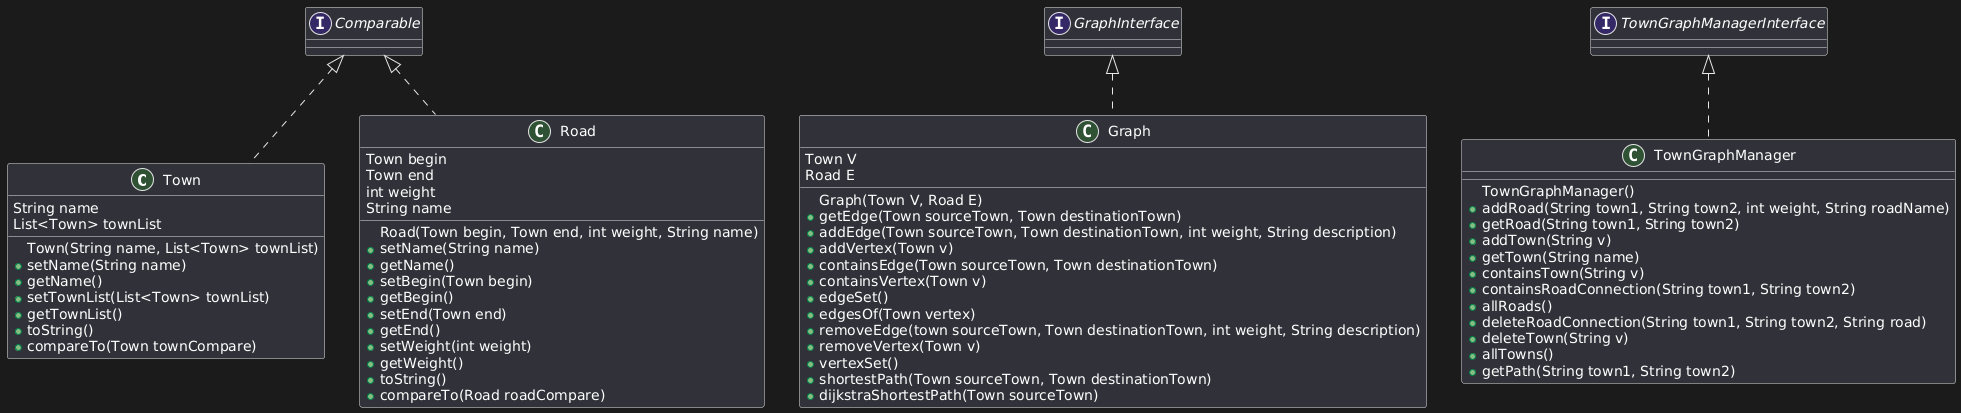

The diagram above was rendered by PlantUML. Its source (embedded in the PNG):
@startuml
Class Town implements Comparable<Town>{
    Town(String name, List<Town> townList)
    String name
    List<Town> townList
    +setName(String name)
    +getName()
    +setTownList(List<Town> townList)
    +getTownList()
    +toString()
    +compareTo(Town townCompare)
}
Class Road implements Comparable<Road> {
    Road(Town begin, Town end, int weight, String name)
    Town begin
    Town end
    int weight
    String name
    +setName(String name)
    +getName()
    +setBegin(Town begin)
    +getBegin()
    +setEnd(Town end)
    +getEnd()
    +setWeight(int weight)
    +getWeight()
    +toString()
    +compareTo(Road roadCompare)
}
Class Graph implements GraphInterface<Town,Road> {
    Graph(Town V, Road E)
    Town V 
    Road E
    +getEdge(Town sourceTown, Town destinationTown)
    +addEdge(Town sourceTown, Town destinationTown, int weight, String description)
    +addVertex(Town v)
    +containsEdge(Town sourceTown, Town destinationTown)
    +containsVertex(Town v)
    +edgeSet()
    +edgesOf(Town vertex)
    +removeEdge(town sourceTown, Town destinationTown, int weight, String description)
    +removeVertex(Town v)
    +vertexSet()
    +shortestPath(Town sourceTown, Town destinationTown)
    +dijkstraShortestPath(Town sourceTown)
}
Class TownGraphManager implements TownGraphManagerInterface {
    TownGraphManager()
    +addRoad(String town1, String town2, int weight, String roadName)
    +getRoad(String town1, String town2)
    +addTown(String v)
    +getTown(String name)
    +containsTown(String v)
    +containsRoadConnection(String town1, String town2)
    +allRoads()
    +deleteRoadConnection(String town1, String town2, String road)
    +deleteTown(String v)
    +allTowns()
    +getPath(String town1, String town2)
}
@enduml